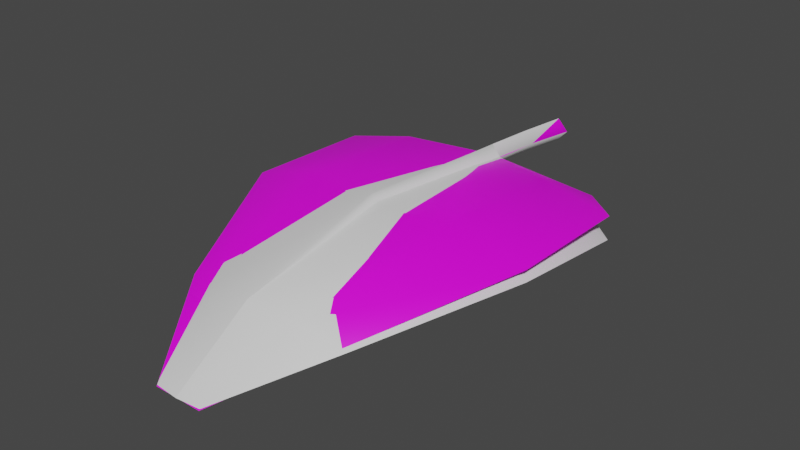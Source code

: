 # Source: FE_leaves_palm_01a_19-2.blend  (saved by Blender 3.0.42; exported with 4.5.12 LTS)
import bpy
from mathutils import Matrix  # noqa: F401  (used for matrix-valued properties, if any)

bpy.ops.wm.read_factory_settings(use_empty=True)
scene = bpy.context.scene
scene.name = 'Scene'

# ---- collections
col_collection = bpy.data.collections.new('Collection'); scene.collection.children.link(col_collection)

# ---- images (referenced by path relative to the original .blend; pixels are not part of the script)
import os
ASSET_DIR = os.environ.get("B2B_ASSET_DIR", "")  # directory of the original .blend (textures are referenced by path, not embedded)
HERE = os.path.dirname(os.path.abspath(__file__))  # packed textures are extracted next to this script under _unpacked/

def load_image(name, relpath, width, height, colorspace="sRGB"):
    """Load a texture the original file referenced (path relative to the .blend, or extracted next to this script)."""
    p = next((c for c in (os.path.join(HERE, relpath), os.path.join(ASSET_DIR, relpath)) if relpath and os.path.exists(c)), "")
    if p:
        img = bpy.data.images.load(p, check_existing=True)
        img.name = name
    else:  # same state as the original file: an image datablock whose file is absent (Cycles renders it pink)
        img = bpy.data.images.new(name, width, height)
        img.source = "FILE"
        img.filepath = "//" + (relpath or name)
    img.colorspace_settings.name = colorspace
    return img
img_fe_leaves_palm_01__tintmask_rw4_dds_001 = load_image('FE_leaves_palm_01__tintMask.rw4.dds.001', 'FE_leaves_palm_01__tintMask.rw4.dds', 1024, 1024, 'sRGB')
img_fe_leaves_palm_01__tintmask_rw4_dds_002 = load_image('FE_leaves_palm_01__tintMask.rw4.dds.002', 'FE_leaves_palm_01__tintMask.rw4.dds', 1024, 1024, 'sRGB')

# ---- materials (node trees are filled in below, after node groups)
mat_material_002 = bpy.data.materials.new('Material.002')
mat_material_002.use_transparent_shadow = False
mat_material_003 = bpy.data.materials.new('Material.003')
mat_material_003.use_transparent_shadow = False

# ---- material node trees
mat_material_002.use_nodes = True; mat_material_002.node_tree.nodes.clear()
_N = mat_material_002.node_tree.nodes; _L = mat_material_002.node_tree.links
n0 = _N.new('ShaderNodeBsdfPrincipled'); n0.name = 'Principled BSDF'; n0.location = (10, 300)
n0.distribution = 'GGX'
n0.subsurface_method = 'RANDOM_WALK_SKIN'
n0.inputs[3].default_value = 1.45
n0.inputs[27].default_value = (0.0, 0.0, 0.0, 1.0)
n0.inputs[28].default_value = 1.0
n1 = _N.new('ShaderNodeOutputMaterial'); n1.name = 'Material Output'; n1.location = (300, 300)
n2 = _N.new('ShaderNodeTexImage'); n2.name = 'Image Texture'; n2.location = (-280, 275)
n2.image = img_fe_leaves_palm_01__tintmask_rw4_dds_001
n3 = _N.new('ShaderNodeTexImage'); n3.name = 'Image Texture.001'; n3.location = (-280, 275)
n3.image = img_fe_leaves_palm_01__tintmask_rw4_dds_001
_L.new(n0.outputs[0], n1.inputs[0])
_L.new(n3.outputs[0], n0.inputs[0])
n1.is_active_output = True
mat_material_003.use_nodes = True; mat_material_003.node_tree.nodes.clear()
_N = mat_material_003.node_tree.nodes; _L = mat_material_003.node_tree.links
n0 = _N.new('ShaderNodeBsdfPrincipled'); n0.name = 'Principled BSDF'; n0.location = (10, 300)
n0.distribution = 'GGX'
n0.subsurface_method = 'RANDOM_WALK_SKIN'
n0.inputs[3].default_value = 1.45
n0.inputs[27].default_value = (0.0, 0.0, 0.0, 1.0)
n0.inputs[28].default_value = 1.0
n1 = _N.new('ShaderNodeOutputMaterial'); n1.name = 'Material Output'; n1.location = (300, 300)
n2 = _N.new('ShaderNodeTexImage'); n2.name = 'Image Texture'; n2.location = (-280, 275)
n2.image = img_fe_leaves_palm_01__tintmask_rw4_dds_002
_L.new(n0.outputs[0], n1.inputs[0])
n1.is_active_output = True

# ---- world
world_world = bpy.data.worlds.new('World'); scene.world = world_world
world_world.use_nodes = True; world_world.node_tree.nodes.clear()
_N = world_world.node_tree.nodes; _L = world_world.node_tree.links
n0 = _N.new('ShaderNodeOutputWorld'); n0.name = 'World Output'; n0.location = (300, 300)
n1 = _N.new('ShaderNodeBackground'); n1.name = 'Background'; n1.location = (10, 300)
n1.inputs[0].default_value = (0.05088, 0.05088, 0.05088, 1.0)
_L.new(n1.outputs[0], n0.inputs[0])
n0.is_active_output = True
world_world.color = (0.05088, 0.05088, 0.05088)
world_world.use_sun_shadow = False
world_world.sun_shadow_jitter_overblur = 0.0

# ---- meshes
me_fe_starter3_sp1_gmdl_001 = bpy.data.meshes.new('FE_starter3_Sp1.gmdl.001')
me_fe_starter3_sp1_gmdl_001.from_pydata([(-0.4812, -0.3807, -0.01476), (-0.3443, -0.5881, 0.0952), (-0.6802, -0.5857, 0.01678), (-0.04559, -0.4202, 0.05161), (0.006491, -0.5874, 0.03751), (-0.001552, -0.4179, 0.02334), (0.03873, -0.4202, 0.05058), (0.496, -0.3804, -0.0126), (0.3598, -0.5879, 0.09477), (0.6952, -0.5829, 0.03154), (-0.3464, -1.22, 0.1286), (-0.6848, -1.183, 0.03155), (0.005909, -1.224, 0.08797), (0.3631, -1.22, 0.1281), (0.701, -1.186, 0.04601), (-0.1956, -1.888, -0.03702), (-0.366, -1.855, -0.06698), (0.004352, -1.885, -0.05368), (0.2119, -1.887, -0.03743), (0.3813, -1.839, -0.1003), (-0.1048, -2.274, -0.2412), (0.004569, -2.274, -0.2412), (0.118, -2.274, -0.2415), (-0.1048, -2.274, -0.2412), (-0.1956, -1.897, -0.03087), (-0.366, -1.855, -0.06698), (0.004569, -2.274, -0.2412), (0.004371, -1.898, -0.04047), (0.004569, -2.274, -0.2412), (0.118, -2.274, -0.2415), (0.2119, -1.896, -0.03154), (0.3813, -1.839, -0.1003), (-0.3464, -1.225, 0.1366), (-0.6848, -1.183, 0.03155), (0.0005419, -1.231, 0.1083), (0.3631, -1.224, 0.1358), (0.701, -1.186, 0.04601), (-0.3443, -0.5886, 0.1036), (-0.6802, -0.5857, 0.01678), (-0.001739, -0.5886, 0.06244), (0.3599, -0.5884, 0.1029), (0.6952, -0.5829, 0.03154), (-0.4812, -0.3807, -0.01476), (-0.04559, -0.4202, 0.05161), (-0.0004248, -0.4217, 0.07836), (-0.04559, -0.4202, 0.05161), (0.0395, -0.4197, 0.05017), (0.496, -0.3804, -0.0126), (0.0395, -0.4197, 0.05017), (-0.001471, -0.1637, 0.0771), (-0.05226, -0.1637, 0.03603), (-0.001471, -0.1637, -0.005944), (0.04373, -0.1637, 0.03534), (-0.001471, -0.1637, 0.0771), (-0.001471, -0.1637, -0.005944), (-0.001332, 0.1282, 0.05949), (-0.05971, 0.1281, 0.004192), (-0.001332, 0.1282, -0.05121), (0.05063, 0.1282, 0.004098), (-0.001332, 0.1282, 0.05949), (-0.001332, 0.1282, -0.05121), (-0.0004248, -0.4217, 0.07836), (-0.04559, -0.4202, 0.05161), (-0.001552, -0.4179, 0.02334), (0.03873, -0.4202, 0.05058), (-0.0004248, -0.4217, 0.07836), (-0.001552, -0.4179, 0.02334)], [(3, 39), (6, 39)], [(0, 1, 2), (1, 0, 4), (0, 3, 4), (3, 5, 4), (5, 6, 4), (8, 4, 7), (6, 7, 4), (7, 9, 8), (10, 11, 1), (1, 11, 2), (4, 12, 1), (12, 10, 1), (8, 13, 4), (13, 12, 4), (9, 14, 8), (14, 13, 8), (10, 15, 11), (15, 16, 11), (17, 15, 12), (12, 15, 10), (18, 17, 13), (13, 17, 12), (19, 18, 14), (14, 18, 13), (16, 15, 20), (17, 21, 15), (15, 21, 20), (17, 18, 21), (18, 22, 21), (18, 19, 22), (23, 24, 25), (27, 24, 26), (23, 26, 24), (29, 30, 28), (28, 30, 27), (29, 31, 30), (32, 33, 24), (24, 33, 25), (27, 34, 24), (34, 32, 24), (30, 35, 27), (35, 34, 27), (35, 30, 36), (36, 30, 31), (32, 37, 33), (37, 38, 33), (34, 39, 32), (39, 37, 32), (40, 39, 35), (35, 39, 34), (41, 40, 36), (40, 35, 36), (38, 37, 42), (39, 43, 37), (37, 43, 42), (39, 40, 48), (40, 47, 48), (40, 41, 47), (49, 55, 50), (50, 55, 56), (57, 51, 56), (51, 50, 56), (58, 59, 52), (53, 52, 59), (52, 54, 58), (54, 60, 58), (49, 50, 62, 61), (52, 53, 65, 64), (50, 51, 63, 62), (54, 52, 64, 66), (44, 45, 39), (61, 62, 39), (64, 65, 39), (44, 46, 39)])
me_fe_starter3_sp1_gmdl_001.polygons.foreach_set('use_smooth', [1, 1, 1, 1, 1, 1, 1, 1, 1, 1, 1, 1, 1, 1, 1, 1, 1, 1, 1, 1, 1, 1, 1, 1, 1, 1, 1, 1, 1, 1, 1, 1, 1, 1, 1, 1, 1, 1, 1, 1, 1, 1, 1, 1, 1, 1, 1, 1, 1, 1, 1, 1, 1, 1, 1, 1, 1, 1, 1, 1, 1, 1, 1, 1, 1, 1, 1, 1, 1, 1, 0, 1, 1, 0])
_uv = me_fe_starter3_sp1_gmdl_001.uv_layers.new(name='UVMap')
_uv.uv.foreach_set('vector', [0.5788, 0.1121, 0.6462, 0.1778, 0.5393, 0.1778, 0.6462, 0.1778, 0.5788, 0.1121, 0.7572, 0.1778, 0.5788, 0.1121, 0.7401, 0.1165, 0.7572, 0.1778, 0.7401, 0.1165, 0.7572, 0.1168, 0.7572, 0.1778, 0.7572, 0.1168, 0.7729, 0.1165, 0.7572, 0.1778, 0.871, 0.1778, 0.7572, 0.1778, 0.9385, 0.1121, 0.7729, 0.1165, 0.9385, 0.1121, 0.7572, 0.1778, 0.9385, 0.1121, 0.9779, 0.1778, 0.871, 0.1778, 0.6428, 0.3622, 0.5326, 0.3622, 0.6462, 0.1778, 0.6462, 0.1778, 0.5326, 0.3622, 0.5393, 0.1778, 0.7572, 0.1778, 0.7572, 0.3622, 0.6462, 0.1778, 0.7572, 0.3622, 0.6428, 0.3622, 0.6462, 0.1778, 0.871, 0.1778, 0.8745, 0.3622, 0.7572, 0.1778, 0.8745, 0.3622, 0.7572, 0.3622, 0.7572, 0.1778, 0.9779, 0.1778, 0.9847, 0.3622, 0.871, 0.1778, 0.9847, 0.3622, 0.8745, 0.3622, 0.871, 0.1778, 0.6428, 0.3622, 0.6968, 0.5934, 0.5326, 0.3622, 0.6968, 0.5934, 0.638, 0.5934, 0.5326, 0.3622, 0.7572, 0.5934, 0.6968, 0.5934, 0.7572, 0.3622, 0.7572, 0.3622, 0.6968, 0.5934, 0.6428, 0.3622, 0.8205, 0.5934, 0.7572, 0.5934, 0.8745, 0.3622, 0.8745, 0.3622, 0.7572, 0.5934, 0.7572, 0.3622, 0.8793, 0.5934, 0.8205, 0.5934, 0.9847, 0.3622, 0.9847, 0.3622, 0.8205, 0.5934, 0.8745, 0.3622, 0.638, 0.5934, 0.6968, 0.5934, 0.7362, 0.723, 0.7572, 0.5934, 0.7572, 0.723, 0.6968, 0.5934, 0.6968, 0.5934, 0.7572, 0.723, 0.7362, 0.723, 0.7572, 0.5934, 0.8205, 0.5934, 0.7572, 0.723, 0.8205, 0.5934, 0.7811, 0.723, 0.7572, 0.723, 0.8205, 0.5934, 0.8793, 0.5934, 0.7811, 0.723, 0.7362, 0.723, 0.6968, 0.5934, 0.638, 0.5934, 0.7572, 0.5934, 0.6968, 0.5934, 0.7572, 0.723, 0.7362, 0.723, 0.7572, 0.723, 0.6968, 0.5934, 0.7811, 0.723, 0.8205, 0.5934, 0.7572, 0.723, 0.7572, 0.723, 0.8205, 0.5934, 0.7572, 0.5934, 0.7811, 0.723, 0.8793, 0.5934, 0.8205, 0.5934, 0.6428, 0.3622, 0.5326, 0.3622, 0.6968, 0.5934, 0.6968, 0.5934, 0.5326, 0.3622, 0.638, 0.5934, 0.7572, 0.5934, 0.7572, 0.3622, 0.6968, 0.5934, 0.7572, 0.3622, 0.6428, 0.3622, 0.6968, 0.5934, 0.8205, 0.5934, 0.8745, 0.3622, 0.7572, 0.5934, 0.8745, 0.3622, 0.7572, 0.3623, 0.7572, 0.5934, 0.8745, 0.3622, 0.8205, 0.5934, 0.9847, 0.3622, 0.9847, 0.3622, 0.8205, 0.5934, 0.8793, 0.5934, 0.6428, 0.3622, 0.6462, 0.1778, 0.5326, 0.3622, 0.6462, 0.1778, 0.5393, 0.1778, 0.5326, 0.3622, 0.7572, 0.3622, 0.7572, 0.178, 0.6428, 0.3622, 0.7572, 0.178, 0.6462, 0.1778, 0.6428, 0.3622, 0.871, 0.1778, 0.7572, 0.1779, 0.8745, 0.3622, 0.8745, 0.3622, 0.7572, 0.1779, 0.7572, 0.3623, 0.9779, 0.1778, 0.871, 0.1778, 0.9847, 0.3622, 0.871, 0.1778, 0.8745, 0.3622, 0.9847, 0.3622, 0.5393, 0.1778, 0.6462, 0.1778, 0.5788, 0.1121, 0.7572, 0.178, 0.7401, 0.1165, 0.6462, 0.1778, 0.6462, 0.1778, 0.7401, 0.1165, 0.5788, 0.1121, 0.7572, 0.1779, 0.871, 0.1778, 0.7729, 0.1165, 0.871, 0.1778, 0.9385, 0.1121, 0.7729, 0.1165, 0.871, 0.1778, 0.9779, 0.1778, 0.9385, 0.1121, 0.7572, 0.1168, 0.7572, 0.03259, 0.7401, 0.1165, 0.7401, 0.1165, 0.7572, 0.03259, 0.7409, 0.03287, 0.7572, 0.03259, 0.7572, 0.1168, 0.7409, 0.03287, 0.7572, 0.1168, 0.7401, 0.1165, 0.7409, 0.03287, 0.7731, 0.03262, 0.7572, 0.03259, 0.7729, 0.1165, 0.7572, 0.1168, 0.7729, 0.1165, 0.7572, 0.03259, 0.7729, 0.1165, 0.7572, 0.1168, 0.7731, 0.03262, 0.7572, 0.1168, 0.7572, 0.03259, 0.7731, 0.03262, 0.7572, 0.1168, 0.7401, 0.1165, 0.7401, 0.1165, 0.7572, 0.1168, 0.7729, 0.1165, 0.7572, 0.1168, 0.7572, 0.1168, 0.7729, 0.1165, 0.7401, 0.1165, 0.7572, 0.1168, 0.7572, 0.1168, 0.7401, 0.1165, 0.7572, 0.1168, 0.7729, 0.1165, 0.7729, 0.1165, 0.7572, 0.1168, 0.0, 0.0, 0.0, 0.0, 0.0, 0.0, 0.7572, 0.1168, 0.7401, 0.1165, 0.7572, 0.1779, 0.7729, 0.1165, 0.7572, 0.1168, 0.7729, 0.1165, 0.7572, 0.1168, 0.7729, 0.1165, 0.7572, 0.178])
me_fe_starter3_sp1_gmdl_001.materials.append(mat_material_002)
me_fe_starter3_sp1_gmdl_001.use_remesh_fix_poles = True
me_fe_starter3_sp1_gmdl_001.use_remesh_preserve_attributes = False
me_fe_starter3_sp1_gmdl_001.use_paint_bone_selection = False
me_fe_starter3_sp1_gmdl_001.use_paint_mask_vertex = True
me_fe_starter3_sp1_gmdl_001.update()
me_fe_starter3_sp1_gmdl_002 = bpy.data.meshes.new('FE_starter3_Sp1.gmdl.002')
me_fe_starter3_sp1_gmdl_002.from_pydata([(-0.4826, -0.381, -0.1047), (-0.3458, -0.586, 0.02505), (-0.6823, -0.5853, -0.08488), (-0.04559, -0.4191, 0.05476), (0.006491, -0.5866, 0.04417), (-0.001552, -0.4174, 0.003451), (0.03873, -0.4192, 0.05373), (0.4974, -0.3807, -0.1035), (0.3613, -0.5858, 0.02438), (0.6973, -0.5822, -0.07675), (-0.3479, -1.217, 0.09686), (-0.6869, -1.182, -0.01432), (0.005909, -1.222, 0.108), (0.3646, -1.217, 0.09606), (0.7031, -1.185, -0.006288), (-0.1952, -1.899, -0.03394), (-0.3883, -1.826, -0.1168), (0.004921, -1.913, -0.01912), (0.2108, -1.898, -0.03458), (0.4037, -1.831, -0.1105), (-0.1048, -2.271, -0.2361), (0.004569, -2.28, -0.2377), (0.118, -2.27, -0.2366), (-0.1048, -2.271, -0.2361), (-0.1952, -1.908, -0.02419), (-0.3883, -1.826, -0.1168), (0.004569, -2.28, -0.2377), (0.004937, -1.925, -0.005642), (0.004569, -2.28, -0.2377), (0.118, -2.27, -0.2366), (0.2108, -1.907, -0.02524), (0.004937, -1.925, -0.005642), (0.4037, -1.831, -0.1105), (-0.3479, -1.222, 0.1094), (-0.6869, -1.182, -0.01432), (-0.02037, -1.228, 0.1285), (0.004937, -1.925, -0.005642), (0.001236, -1.239, 0.1609), (-0.02037, -1.228, 0.1285), (0.02145, -1.228, 0.1284), (0.3646, -1.221, 0.1081), (0.02145, -1.228, 0.1284), (0.7031, -1.185, -0.006288), (-0.3458, -0.5864, 0.03804), (-0.6823, -0.5853, -0.08488), (-0.0323, -0.5872, 0.06916), (0.0007492, -0.5894, 0.1151), (-0.0323, -0.5872, 0.06916), (0.02882, -0.5872, 0.0691), (0.3613, -0.5862, 0.03685), (0.02882, -0.5872, 0.0691), (0.6973, -0.5822, -0.07675), (-0.4826, -0.381, -0.1047), (-0.04559, -0.4191, 0.05476), (-0.0004248, -0.42, 0.1045), (-0.04559, -0.4191, 0.05476), (0.0395, -0.4186, 0.0533), (0.4974, -0.3807, -0.1035), (0.0395, -0.4186, 0.0533), (-0.001471, -0.1637, 0.08615), (-0.05226, -0.1637, 0.03612), (-0.001471, -0.1637, -0.015), (0.04373, -0.1637, 0.03528), (-0.001471, -0.1637, 0.08615), (-0.001471, -0.1637, -0.015), (-0.001332, 0.1282, 0.05949), (-0.05971, 0.1281, 0.004192), (-0.001332, 0.1282, -0.05121), (0.05063, 0.1282, 0.004098), (-0.001332, 0.1282, 0.05949), (-0.001332, 0.1282, -0.05121), (-0.0004248, -0.42, 0.1045), (-0.04559, -0.4191, 0.05476), (-0.001552, -0.4174, 0.003451), (0.03873, -0.4192, 0.05373), (-0.0004248, -0.42, 0.1045), (-0.001552, -0.4174, 0.003451)], [], [(0, 1, 2), (1, 0, 4), (0, 3, 4), (3, 5, 4), (5, 6, 4), (8, 4, 7), (6, 7, 4), (7, 9, 8), (10, 11, 1), (1, 11, 2), (4, 12, 1), (12, 10, 1), (8, 13, 4), (13, 12, 4), (9, 14, 8), (14, 13, 8), (10, 15, 11), (15, 16, 11), (17, 15, 12), (12, 15, 10), (18, 17, 13), (13, 17, 12), (19, 18, 14), (14, 18, 13), (16, 15, 20), (17, 21, 15), (15, 21, 20), (17, 18, 21), (18, 22, 21), (18, 19, 22), (23, 24, 25), (27, 24, 26), (23, 26, 24), (29, 30, 28), (28, 30, 31), (29, 32, 30), (33, 34, 24), (24, 34, 25), (27, 35, 24), (35, 33, 24), (36, 37, 38), (36, 39, 37), (30, 40, 31), (40, 41, 31), (40, 30, 42), (42, 30, 32), (33, 43, 34), (43, 44, 34), (35, 45, 33), (45, 43, 33), (46, 47, 37), (37, 47, 38), (39, 48, 37), (48, 46, 37), (49, 50, 40), (40, 50, 41), (51, 49, 42), (49, 40, 42), (44, 43, 52), (45, 53, 43), (43, 53, 52), (54, 55, 46), (47, 46, 55), (54, 46, 56), (46, 48, 56), (50, 49, 58), (49, 57, 58), (49, 51, 57), (59, 65, 60), (60, 65, 66), (67, 61, 66), (61, 60, 66), (68, 69, 62), (63, 62, 69), (62, 64, 68), (64, 70, 68), (59, 60, 72, 71), (62, 63, 75, 74), (60, 61, 73, 72), (64, 62, 74, 76)])
me_fe_starter3_sp1_gmdl_002.polygons.foreach_set('use_smooth', [True] * 80)
_uv = me_fe_starter3_sp1_gmdl_002.uv_layers.new(name='UVMap')
_uv.uv.foreach_set('vector', [0.5788, 0.1121, 0.6462, 0.1776, 0.5393, 0.1776, 0.6462, 0.1776, 0.5788, 0.1121, 0.7561, 0.1778, 0.5788, 0.1121, 0.7401, 0.1165, 0.7561, 0.1778, 0.7401, 0.1165, 0.7572, 0.1168, 0.7561, 0.1778, 0.7572, 0.1168, 0.7729, 0.1165, 0.7561, 0.1778, 0.871, 0.1776, 0.7561, 0.1778, 0.9385, 0.1121, 0.7729, 0.1165, 0.9385, 0.1121, 0.7561, 0.1778, 0.9385, 0.1121, 0.9779, 0.1776, 0.871, 0.1776, 0.6428, 0.3622, 0.5326, 0.3622, 0.6462, 0.1776, 0.6462, 0.1776, 0.5326, 0.3622, 0.5393, 0.1776, 0.7561, 0.1778, 0.756, 0.3622, 0.6462, 0.1776, 0.756, 0.3622, 0.6428, 0.3622, 0.6462, 0.1776, 0.871, 0.1776, 0.8745, 0.3622, 0.7561, 0.1778, 0.8745, 0.3622, 0.756, 0.3622, 0.7561, 0.1778, 0.9779, 0.1776, 0.9847, 0.3622, 0.871, 0.1776, 0.9847, 0.3622, 0.8745, 0.3622, 0.871, 0.1776, 0.6428, 0.3622, 0.6968, 0.5935, 0.5326, 0.3622, 0.6968, 0.5935, 0.638, 0.5935, 0.5326, 0.3622, 0.7577, 0.5934, 0.6968, 0.5935, 0.756, 0.3622, 0.756, 0.3622, 0.6968, 0.5935, 0.6428, 0.3622, 0.8205, 0.5935, 0.7577, 0.5934, 0.8745, 0.3622, 0.8745, 0.3622, 0.7577, 0.5934, 0.756, 0.3622, 0.8793, 0.5935, 0.8205, 0.5935, 0.9847, 0.3622, 0.9847, 0.3622, 0.8205, 0.5935, 0.8745, 0.3622, 0.638, 0.5935, 0.6968, 0.5935, 0.7362, 0.7231, 0.7577, 0.5934, 0.7582, 0.723, 0.6968, 0.5935, 0.6968, 0.5935, 0.7582, 0.723, 0.7362, 0.7231, 0.7577, 0.5934, 0.8205, 0.5935, 0.7582, 0.723, 0.8205, 0.5935, 0.7811, 0.7231, 0.7582, 0.723, 0.8205, 0.5935, 0.8793, 0.5935, 0.7811, 0.7231, 0.3411, 0.06986, 0.3891, 0.2279, 0.4608, 0.2279, 0.3149, 0.228, 0.3891, 0.2279, 0.3143, 0.06991, 0.3411, 0.06986, 0.3143, 0.06991, 0.3891, 0.2279, 0.2863, 0.06986, 0.2383, 0.2279, 0.3143, 0.06991, 0.3143, 0.06991, 0.2383, 0.2279, 0.3149, 0.228, 0.2863, 0.06986, 0.1666, 0.2279, 0.2383, 0.2279, 0.455, 0.5099, 0.5894, 0.5099, 0.3891, 0.2279, 0.3891, 0.2279, 0.5894, 0.5099, 0.4608, 0.2279, 0.3149, 0.228, 0.3263, 0.5099, 0.3891, 0.2279, 0.3263, 0.5099, 0.455, 0.5099, 0.3891, 0.2279, 0.3149, 0.228, 0.3169, 0.5099, 0.3263, 0.5099, 0.3149, 0.228, 0.3081, 0.5099, 0.3169, 0.5099, 0.2383, 0.2279, 0.1724, 0.5099, 0.3149, 0.228, 0.1724, 0.5099, 0.3081, 0.5099, 0.3149, 0.228, 0.1724, 0.5099, 0.2383, 0.2279, 0.03806, 0.5099, 0.03806, 0.5099, 0.2383, 0.2279, 0.1666, 0.2279, 0.455, 0.5099, 0.4508, 0.7351, 0.5894, 0.5099, 0.4508, 0.7351, 0.5812, 0.7351, 0.5894, 0.5099, 0.3263, 0.5099, 0.3309, 0.735, 0.455, 0.5099, 0.3309, 0.735, 0.4508, 0.7351, 0.455, 0.5099, 0.3168, 0.7348, 0.3309, 0.735, 0.3169, 0.5099, 0.3169, 0.5099, 0.3309, 0.735, 0.3263, 0.5099, 0.3081, 0.5099, 0.3048, 0.7351, 0.3169, 0.5099, 0.3048, 0.7351, 0.3168, 0.7348, 0.3169, 0.5099, 0.1766, 0.7351, 0.3048, 0.7351, 0.1724, 0.5099, 0.1724, 0.5099, 0.3048, 0.7351, 0.3081, 0.5099, 0.04627, 0.7351, 0.1766, 0.7351, 0.03806, 0.5099, 0.1766, 0.7351, 0.1724, 0.5099, 0.03806, 0.5099, 0.5812, 0.7351, 0.4508, 0.7351, 0.5331, 0.815, 0.3309, 0.735, 0.3363, 0.8096, 0.4508, 0.7351, 0.4508, 0.7351, 0.3363, 0.8096, 0.5331, 0.815, 0.3157, 0.8096, 0.3363, 0.8096, 0.3168, 0.7348, 0.3309, 0.735, 0.3168, 0.7348, 0.3363, 0.8096, 0.3157, 0.8096, 0.3168, 0.7348, 0.2964, 0.8096, 0.3168, 0.7348, 0.3048, 0.7351, 0.2964, 0.8096, 0.3048, 0.7351, 0.1766, 0.7351, 0.2964, 0.8096, 0.1766, 0.7351, 0.09439, 0.815, 0.2964, 0.8096, 0.1766, 0.7351, 0.04627, 0.7351, 0.09439, 0.815, 0.3157, 0.8096, 0.3168, 0.9258, 0.3363, 0.8096, 0.3363, 0.8096, 0.3168, 0.9258, 0.3354, 0.9254, 0.7562, 0.03259, 0.7572, 0.1168, 0.7409, 0.03287, 0.7572, 0.1168, 0.7401, 0.1165, 0.7409, 0.03287, 0.2961, 0.9257, 0.3168, 0.9258, 0.2964, 0.8096, 0.3157, 0.8096, 0.2964, 0.8096, 0.3168, 0.9258, 0.7729, 0.1165, 0.7572, 0.1168, 0.7731, 0.03262, 0.7572, 0.1168, 0.7562, 0.03259, 0.7731, 0.03262, 0.3157, 0.8096, 0.3363, 0.8096, 0.3363, 0.8096, 0.3157, 0.8096, 0.2964, 0.8096, 0.3157, 0.8096, 0.3157, 0.8096, 0.2964, 0.8096, 0.7401, 0.1165, 0.7572, 0.1168, 0.7572, 0.1168, 0.7401, 0.1165, 0.7572, 0.1168, 0.7729, 0.1165, 0.7729, 0.1165, 0.7572, 0.1168])
me_fe_starter3_sp1_gmdl_002.materials.append(mat_material_003)
me_fe_starter3_sp1_gmdl_002.use_remesh_fix_poles = True
me_fe_starter3_sp1_gmdl_002.use_remesh_preserve_attributes = False
me_fe_starter3_sp1_gmdl_002.use_paint_bone_selection = False
me_fe_starter3_sp1_gmdl_002.use_paint_mask_vertex = True
me_fe_starter3_sp1_gmdl_002.update()
arm_armature_002 = bpy.data.armatures.new('Armature.002')  # bones are not reproduced

# ---- objects
ob_fe_starter3_sp1_gmdl_001 = bpy.data.objects.new('FE_starter3_Sp1.gmdl.001', me_fe_starter3_sp1_gmdl_001)
ob_armature = bpy.data.objects.new('Armature', arm_armature_002)
ob_fe_starter3_sp1_gmdl_002 = bpy.data.objects.new('FE_starter3_Sp1.gmdl.002', me_fe_starter3_sp1_gmdl_002)

# ---- transforms, parenting, visibility, modifiers, constraints
ob_fe_starter3_sp1_gmdl_001.parent = ob_armature
ob_fe_starter3_sp1_gmdl_001.location = (0.0, 0.0, 0.0)
_vg = ob_fe_starter3_sp1_gmdl_001.vertex_groups.new(name='Bone')
for _i, _w in zip([0, 1, 3, 4, 5, 6, 7, 8, 9, 10, 11, 12, 13, 14, 15, 16, 17, 18, 19, 20, 21, 22, 23, 24, 25, 26, 27, 28, 29, 30, 31, 32, 33, 34, 35, 36, 37, 38, 39, 41, 42, 43, 44, 45, 46, 47, 48, 49, 50, 51, 52, 53, 54, 55, 56, 57, 58, 59, 60, 61, 62, 63, 64, 65, 66], [0.0001302, 0.0001941, 0.0, 0.0, 0.0, 0.0, 0.0007627, 8.343e-06, 0.0003583, 0.0, 0.0004141, 0.0, 4.429e-05, 0.0002509, 0.0001777, 0.0004734, 0.0, 0.0, 0.0, 0.001306, 0.0, 0.001336, 0.007319, 0.0, 1.431e-05, 0.0, 1.514e-05, 0.0, 0.0, 0.0, 1.774e-06, 5.753e-06, 0.0001089, 0.0006689, 0.0005454, 0.0001993, 8.321e-05, 0.002134, 3.099e-05, 0.0008079, 3.197e-05, 1.514e-05, 2.325e-06, 1.514e-05, 0.0, 6.379e-05, 0.0, 1.0, 1.0, 1.0, 1.0, 1.0, 1.0, 1.0, 1.0, 1.0, 1.0, 1.0, 1.0, 2.325e-06, 0.0, 0.0, 0.0, 2.325e-06, 0.0]): _vg.add([_i], _w, 'REPLACE')
_vg = ob_fe_starter3_sp1_gmdl_001.vertex_groups.new(name='Bone.001')
for _i, _w in zip([0, 2, 3, 4, 5, 6, 7, 32, 33, 34, 35, 36, 39, 40, 42, 43, 44, 45, 46, 47, 48, 61, 62, 63, 64, 65, 66], [0.8749, 0.0, 1.0, 0.0, 1.0, 1.0, 0.8742, 0.0, 0.0, 0.0, 0.0, 0.0, 0.0, 0.0, 0.875, 1.0, 1.0, 1.0, 1.0, 0.8749, 1.0, 1.0, 1.0, 1.0, 1.0, 1.0, 1.0]): _vg.add([_i], _w, 'REPLACE')
_vg = ob_fe_starter3_sp1_gmdl_001.vertex_groups.new(name='Bone.002')
for _i, _w in zip([0, 1, 2, 4, 7, 8, 9, 10, 11, 13, 14, 37, 38, 39, 40, 41, 42, 47], [0.125, 0.965, 0.9304, 1.0, 0.125, 0.9653, 0.93, 0.0, 0.0, 0.0, 0.0, 0.9999, 0.9279, 1.0, 1.0, 0.9292, 0.125, 0.125]): _vg.add([_i], _w, 'REPLACE')
_vg = ob_fe_starter3_sp1_gmdl_001.vertex_groups.new(name='Bone.003')
for _i, _w in zip([1, 2, 8, 9, 10, 11, 12, 13, 14, 15, 16, 18, 19, 24, 25, 30, 31, 32, 33, 34, 35, 36, 37, 38, 39, 40, 41], [0.0348, 0.06962, 0.03467, 0.06968, 0.965, 0.9296, 1.0, 0.965, 0.9297, 0.0, 0.0, 0.0, 0.0, 0.0, 0.0, 0.0, 0.0, 0.9652, 0.9299, 0.9993, 0.9645, 0.9298, 0.0, 0.07, 0.0, 0.0, 0.06995]): _vg.add([_i], _w, 'REPLACE')
_vg = ob_fe_starter3_sp1_gmdl_001.vertex_groups.new(name='Bone.004')
for _i, _w in zip([0, 1, 2, 7, 8, 9, 10, 11, 13, 14, 15, 16, 17, 18, 19, 20, 22, 23, 24, 25, 27, 29, 30, 31, 32, 33, 34, 35, 36, 37, 38, 40, 41, 42, 47], [0.0, 0.0, 0.0, 0.0, 0.0, 0.0, 0.03496, 0.07, 0.035, 0.07, 0.9648, 0.9295, 1.0, 0.965, 0.93, 0.0, 0.0, 0.0, 0.965, 0.9341, 1.0, 0.0, 0.965, 0.93, 0.03477, 0.07, 0.0, 0.03496, 0.06998, 0.0, 0.0, 0.0, 0.0, 0.0, 0.0]): _vg.add([_i], _w, 'REPLACE')
_vg = ob_fe_starter3_sp1_gmdl_001.vertex_groups.new(name='Bone.005')
for _i, _w in zip([15, 16, 18, 19, 20, 21, 22, 23, 24, 25, 26, 28, 29, 30, 31], [0.035, 0.06999, 0.035, 0.07, 0.9987, 1.0, 0.9987, 0.9927, 0.035, 0.06589, 1.0, 1.0, 1.0, 0.035, 0.07]): _vg.add([_i], _w, 'REPLACE')
_m = ob_fe_starter3_sp1_gmdl_001.modifiers.new('Armature.001', 'ARMATURE')
_m.object = ob_armature
ob_armature.location = (0.0, 0.0, 0.0)
ob_fe_starter3_sp1_gmdl_002.location = (0.0, 0.0, 0.0)
_vg = ob_fe_starter3_sp1_gmdl_002.vertex_groups.new(name='Bone')
for _i, _w in zip([0, 1, 3, 4, 5, 6, 7, 8, 9, 10, 11, 12, 13, 14, 15, 16, 17, 18, 19, 20, 21, 22, 23, 24, 25, 26, 27, 28, 29, 30, 31, 32, 33, 34, 35, 36, 37, 38, 39, 40, 41, 42, 43, 44, 45, 46, 47, 48, 50, 51, 52, 53, 54, 55, 56, 57, 58, 59, 60, 61, 62, 63, 64, 65, 66, 67, 68, 69, 70, 71, 72, 73, 74, 75, 76], [0.0001302, 0.0001941, 0.0, 0.0, 0.0, 0.0, 0.0007627, 8.343e-06, 0.0003583, 0.0, 0.0004141, 0.0, 4.429e-05, 0.0002509, 0.0001777, 0.0004734, 0.0, 0.0, 0.0, 0.001306, 0.0, 0.001336, 0.007319, 0.0, 1.431e-05, 0.0, 1.514e-05, 0.0, 0.0, 0.0, 1.514e-05, 1.774e-06, 5.753e-06, 0.0001089, 0.0006689, 1.514e-05, 0.01123, 0.0006689, 0.0, 0.0005454, 0.0, 0.0001993, 8.321e-05, 0.002134, 3.099e-05, 0.001579, 3.099e-05, 3.105e-05, 3.105e-05, 0.0008079, 3.197e-05, 1.514e-05, 2.325e-06, 1.514e-05, 0.0, 6.379e-05, 0.0, 1.0, 1.0, 1.0, 1.0, 1.0, 1.0, 1.0, 1.0, 1.0, 1.0, 1.0, 1.0, 2.325e-06, 0.0, 0.0, 0.0, 2.325e-06, 0.0]): _vg.add([_i], _w, 'REPLACE')
_vg = ob_fe_starter3_sp1_gmdl_002.vertex_groups.new(name='Bone.001')
for _i, _w in zip([0, 2, 3, 4, 5, 6, 7, 33, 34, 35, 40, 41, 42, 45, 46, 47, 48, 49, 52, 53, 54, 55, 56, 57, 58, 71, 72, 73, 74, 75, 76], [0.8749, 0.0, 1.0, 0.0, 1.0, 1.0, 0.8742, 0.0, 0.0, 0.0, 0.0, 0.0, 0.0, 0.0, 0.0, 0.0, 0.0, 0.0, 0.875, 1.0, 1.0, 1.0, 1.0, 0.8749, 1.0, 1.0, 1.0, 1.0, 1.0, 1.0, 1.0]): _vg.add([_i], _w, 'REPLACE')
_vg = ob_fe_starter3_sp1_gmdl_002.vertex_groups.new(name='Bone.002')
for _i, _w in zip([0, 1, 2, 4, 7, 8, 9, 10, 11, 13, 14, 43, 44, 45, 46, 47, 48, 49, 50, 51, 52, 57], [0.125, 0.965, 0.9304, 1.0, 0.125, 0.9653, 0.93, 0.0, 0.0, 0.0, 0.0, 0.9999, 0.9279, 1.0, 0.9984, 1.0, 1.0, 1.0, 1.0, 0.9292, 0.125, 0.125]): _vg.add([_i], _w, 'REPLACE')
_vg = ob_fe_starter3_sp1_gmdl_002.vertex_groups.new(name='Bone.003')
for _i, _w in zip([1, 2, 8, 9, 10, 11, 12, 13, 14, 15, 16, 18, 19, 24, 25, 30, 32, 33, 34, 35, 37, 38, 39, 40, 41, 42, 43, 44, 45, 46, 47, 48, 49, 50, 51], [0.0348, 0.06962, 0.03467, 0.06968, 0.965, 0.9296, 1.0, 0.965, 0.9297, 0.0, 0.0, 0.0, 0.0, 0.0, 0.0, 0.0, 0.0, 0.9652, 0.9299, 0.9993, 0.9888, 0.9993, 1.0, 0.9645, 1.0, 0.9298, 0.0, 0.07, 0.0, 0.0, 0.0, 0.0, 0.0, 0.0, 0.06995]): _vg.add([_i], _w, 'REPLACE')
_vg = ob_fe_starter3_sp1_gmdl_002.vertex_groups.new(name='Bone.004')
for _i, _w in zip([0, 1, 2, 7, 8, 9, 10, 11, 13, 14, 15, 16, 17, 18, 19, 20, 22, 23, 24, 25, 27, 29, 30, 31, 32, 33, 34, 35, 36, 40, 41, 42, 43, 44, 49, 50, 51, 52, 57], [0.0, 0.0, 0.0, 0.0, 0.0, 0.0, 0.03496, 0.07, 0.035, 0.07, 0.9648, 0.9295, 1.0, 0.965, 0.93, 0.0, 0.0, 0.0, 0.965, 0.9341, 1.0, 0.0, 0.965, 1.0, 0.93, 0.03477, 0.07, 0.0, 1.0, 0.03496, 0.0, 0.06998, 0.0, 0.0, 0.0, 0.0, 0.0, 0.0, 0.0]): _vg.add([_i], _w, 'REPLACE')
_vg = ob_fe_starter3_sp1_gmdl_002.vertex_groups.new(name='Bone.005')
for _i, _w in zip([15, 16, 18, 19, 20, 21, 22, 23, 24, 25, 26, 28, 29, 30, 32], [0.035, 0.06999, 0.035, 0.07, 0.9987, 1.0, 0.9987, 0.9927, 0.035, 0.06589, 1.0, 1.0, 1.0, 0.035, 0.07]): _vg.add([_i], _w, 'REPLACE')
_m = ob_fe_starter3_sp1_gmdl_002.modifiers.new('Armature.001', 'ARMATURE')

# ---- collection membership
col_collection.objects.link(ob_fe_starter3_sp1_gmdl_001)
col_collection.objects.link(ob_armature)
col_collection.objects.link(ob_fe_starter3_sp1_gmdl_002)

# ---- scene / render settings (as saved in the file)
scene.frame_start = 1; scene.frame_end = 250; scene.frame_set(15)
scene.render.engine = 'BLENDER_EEVEE_NEXT'
scene.cycles.sampling_pattern = 'TABULATED_SOBOL'
scene.cycles.use_light_tree = False
scene.view_settings.view_transform = 'Filmic'
bpy.context.view_layer.update()

# ---- added for rendering (the .blend has no active camera and no usable light): camera, sun
cam_auto = bpy.data.cameras.new('AutoCamera')
cam_auto.lens = 50.0
cam_auto.sensor_width = 36.0
cam_auto.clip_end = 1000.0
ob_auto_camera = bpy.data.objects.new('AutoCamera', cam_auto)
scene.collection.objects.link(ob_auto_camera)
ob_auto_camera.location = (2.60739, -4.19496, 2.03913)
ob_auto_camera.rotation_euler = (1.09748, -7.21219e-08, 0.694738)
scene.camera = ob_auto_camera
light_auto_sun = bpy.data.lights.new('AutoSun', 'SUN')
light_auto_sun.energy = 3.0
light_auto_sun.angle = 0.0523599
ob_auto_sun = bpy.data.objects.new('AutoSun', light_auto_sun)
scene.collection.objects.link(ob_auto_sun)
ob_auto_sun.rotation_euler = (0.872665, 0.174533, 0.523599)
bpy.context.view_layer.update()
